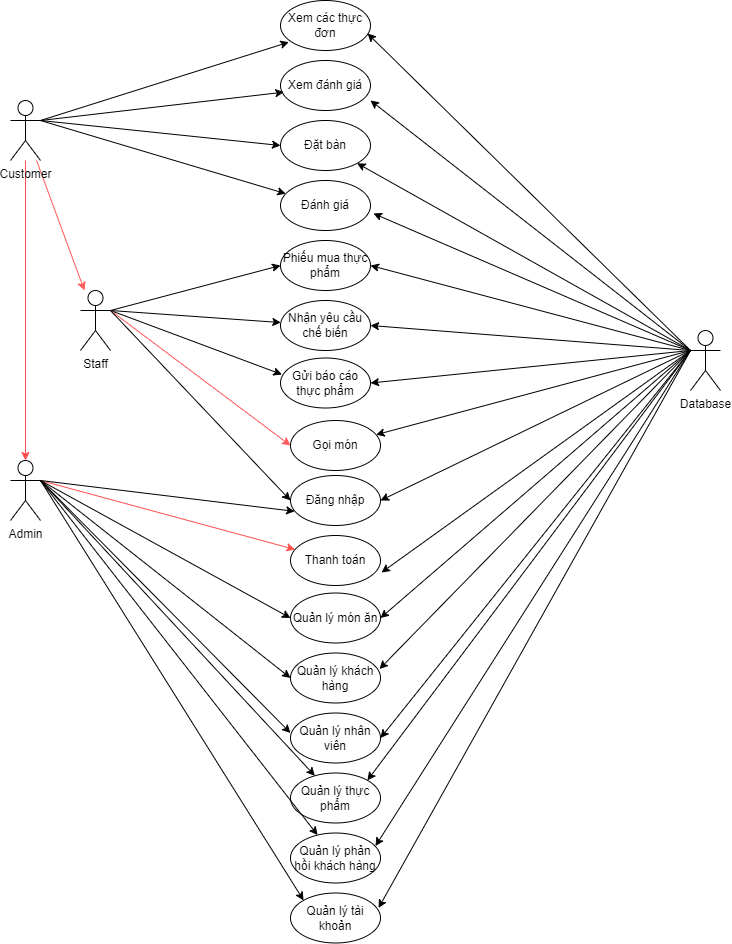

The diagram above was exported from draw.io. Its source (the exported page's mxGraphModel, read from the mxfile embedded in the PNG):
<mxGraphModel dx="1955" dy="946" grid="1" gridSize="10" guides="1" tooltips="1" connect="1" arrows="1" fold="1" page="1" pageScale="1" pageWidth="850" pageHeight="1100" math="0" shadow="0">
  <root>
    <mxCell id="0" />
    <mxCell id="1" parent="0" />
    <mxCell id="Sp_Pc3gE8rz_Ialy1zKl-7" style="edgeStyle=none;rounded=0;orthogonalLoop=1;jettySize=auto;html=1;fillColor=#FF0505;strokeColor=#FF4F4F;" edge="1" parent="1" source="_1xQVjYHRENGXurw1VSo-14" target="_1xQVjYHRENGXurw1VSo-27">
      <mxGeometry relative="1" as="geometry" />
    </mxCell>
    <mxCell id="Sp_Pc3gE8rz_Ialy1zKl-16" style="edgeStyle=none;rounded=0;orthogonalLoop=1;jettySize=auto;html=1;strokeColor=#FF5959;fillColor=#FF0505;" edge="1" parent="1" source="_1xQVjYHRENGXurw1VSo-14" target="_1xQVjYHRENGXurw1VSo-59">
      <mxGeometry relative="1" as="geometry" />
    </mxCell>
    <mxCell id="_1xQVjYHRENGXurw1VSo-14" value="Customer&lt;br&gt;" style="shape=umlActor;verticalLabelPosition=bottom;verticalAlign=top;html=1;outlineConnect=0;" parent="1" vertex="1">
      <mxGeometry x="70" y="320" width="30" height="60" as="geometry" />
    </mxCell>
    <mxCell id="_1xQVjYHRENGXurw1VSo-65" style="edgeStyle=none;rounded=0;orthogonalLoop=1;jettySize=auto;html=1;exitX=0;exitY=0.3333333333333333;exitDx=0;exitDy=0;exitPerimeter=0;entryX=0.967;entryY=0.66;entryDx=0;entryDy=0;entryPerimeter=0;" parent="1" source="_1xQVjYHRENGXurw1VSo-15" target="_1xQVjYHRENGXurw1VSo-18" edge="1">
      <mxGeometry relative="1" as="geometry" />
    </mxCell>
    <mxCell id="_1xQVjYHRENGXurw1VSo-66" style="edgeStyle=none;rounded=0;orthogonalLoop=1;jettySize=auto;html=1;exitX=0;exitY=0.3333333333333333;exitDx=0;exitDy=0;exitPerimeter=0;entryX=1;entryY=0.8;entryDx=0;entryDy=0;entryPerimeter=0;" parent="1" source="_1xQVjYHRENGXurw1VSo-15" target="_1xQVjYHRENGXurw1VSo-20" edge="1">
      <mxGeometry relative="1" as="geometry" />
    </mxCell>
    <mxCell id="_1xQVjYHRENGXurw1VSo-67" style="edgeStyle=none;rounded=0;orthogonalLoop=1;jettySize=auto;html=1;exitX=0;exitY=0.3333333333333333;exitDx=0;exitDy=0;exitPerimeter=0;" parent="1" source="_1xQVjYHRENGXurw1VSo-15" target="_1xQVjYHRENGXurw1VSo-21" edge="1">
      <mxGeometry relative="1" as="geometry" />
    </mxCell>
    <mxCell id="_1xQVjYHRENGXurw1VSo-68" style="edgeStyle=none;rounded=0;orthogonalLoop=1;jettySize=auto;html=1;exitX=0;exitY=0.3333333333333333;exitDx=0;exitDy=0;exitPerimeter=0;entryX=1.033;entryY=0.66;entryDx=0;entryDy=0;entryPerimeter=0;" parent="1" source="_1xQVjYHRENGXurw1VSo-15" target="_1xQVjYHRENGXurw1VSo-23" edge="1">
      <mxGeometry relative="1" as="geometry" />
    </mxCell>
    <mxCell id="_1xQVjYHRENGXurw1VSo-69" style="edgeStyle=none;rounded=0;orthogonalLoop=1;jettySize=auto;html=1;exitX=0;exitY=0.3333333333333333;exitDx=0;exitDy=0;exitPerimeter=0;entryX=1.011;entryY=0.74;entryDx=0;entryDy=0;entryPerimeter=0;" parent="1" source="_1xQVjYHRENGXurw1VSo-15" target="_1xQVjYHRENGXurw1VSo-24" edge="1">
      <mxGeometry relative="1" as="geometry" />
    </mxCell>
    <mxCell id="_1xQVjYHRENGXurw1VSo-72" style="edgeStyle=none;rounded=0;orthogonalLoop=1;jettySize=auto;html=1;exitX=0;exitY=0.3333333333333333;exitDx=0;exitDy=0;exitPerimeter=0;" parent="1" source="_1xQVjYHRENGXurw1VSo-15" target="_1xQVjYHRENGXurw1VSo-22" edge="1">
      <mxGeometry relative="1" as="geometry" />
    </mxCell>
    <mxCell id="_1xQVjYHRENGXurw1VSo-73" style="edgeStyle=none;rounded=0;orthogonalLoop=1;jettySize=auto;html=1;exitX=0;exitY=0.3333333333333333;exitDx=0;exitDy=0;exitPerimeter=0;entryX=1;entryY=0.5;entryDx=0;entryDy=0;" parent="1" source="_1xQVjYHRENGXurw1VSo-15" target="_1xQVjYHRENGXurw1VSo-25" edge="1">
      <mxGeometry relative="1" as="geometry" />
    </mxCell>
    <mxCell id="_1xQVjYHRENGXurw1VSo-74" style="edgeStyle=none;rounded=0;orthogonalLoop=1;jettySize=auto;html=1;exitX=0;exitY=0.3333333333333333;exitDx=0;exitDy=0;exitPerimeter=0;entryX=1;entryY=0.5;entryDx=0;entryDy=0;" parent="1" source="_1xQVjYHRENGXurw1VSo-15" target="_1xQVjYHRENGXurw1VSo-26" edge="1">
      <mxGeometry relative="1" as="geometry" />
    </mxCell>
    <mxCell id="_1xQVjYHRENGXurw1VSo-75" style="edgeStyle=none;rounded=0;orthogonalLoop=1;jettySize=auto;html=1;exitX=0;exitY=0.3333333333333333;exitDx=0;exitDy=0;exitPerimeter=0;entryX=0.989;entryY=0.32;entryDx=0;entryDy=0;entryPerimeter=0;" parent="1" source="_1xQVjYHRENGXurw1VSo-15" target="_1xQVjYHRENGXurw1VSo-30" edge="1">
      <mxGeometry relative="1" as="geometry" />
    </mxCell>
    <mxCell id="_1xQVjYHRENGXurw1VSo-76" style="edgeStyle=none;rounded=0;orthogonalLoop=1;jettySize=auto;html=1;exitX=0;exitY=0.3333333333333333;exitDx=0;exitDy=0;exitPerimeter=0;entryX=1;entryY=0.5;entryDx=0;entryDy=0;" parent="1" source="_1xQVjYHRENGXurw1VSo-15" target="_1xQVjYHRENGXurw1VSo-31" edge="1">
      <mxGeometry relative="1" as="geometry" />
    </mxCell>
    <mxCell id="_1xQVjYHRENGXurw1VSo-78" style="edgeStyle=none;rounded=0;orthogonalLoop=1;jettySize=auto;html=1;exitX=0;exitY=0.3333333333333333;exitDx=0;exitDy=0;exitPerimeter=0;entryX=1;entryY=0;entryDx=0;entryDy=0;" parent="1" source="_1xQVjYHRENGXurw1VSo-15" target="_1xQVjYHRENGXurw1VSo-32" edge="1">
      <mxGeometry relative="1" as="geometry" />
    </mxCell>
    <mxCell id="_1xQVjYHRENGXurw1VSo-79" style="edgeStyle=none;rounded=0;orthogonalLoop=1;jettySize=auto;html=1;exitX=0;exitY=0.3333333333333333;exitDx=0;exitDy=0;exitPerimeter=0;entryX=0.944;entryY=0.26;entryDx=0;entryDy=0;entryPerimeter=0;" parent="1" source="_1xQVjYHRENGXurw1VSo-15" target="_1xQVjYHRENGXurw1VSo-33" edge="1">
      <mxGeometry relative="1" as="geometry" />
    </mxCell>
    <mxCell id="puh9PDmG8o4nydAhzNn6-4" style="edgeStyle=none;rounded=0;orthogonalLoop=1;jettySize=auto;html=1;exitX=0;exitY=0.3333333333333333;exitDx=0;exitDy=0;exitPerimeter=0;entryX=0.978;entryY=0.3;entryDx=0;entryDy=0;entryPerimeter=0;" parent="1" source="_1xQVjYHRENGXurw1VSo-15" target="puh9PDmG8o4nydAhzNn6-1" edge="1">
      <mxGeometry relative="1" as="geometry" />
    </mxCell>
    <mxCell id="Sp_Pc3gE8rz_Ialy1zKl-13" style="edgeStyle=none;rounded=0;orthogonalLoop=1;jettySize=auto;html=1;exitX=0;exitY=0.3333333333333333;exitDx=0;exitDy=0;exitPerimeter=0;entryX=1;entryY=0.5;entryDx=0;entryDy=0;strokeColor=#000000;fillColor=#FF0505;" edge="1" parent="1" source="_1xQVjYHRENGXurw1VSo-15" target="Sp_Pc3gE8rz_Ialy1zKl-3">
      <mxGeometry relative="1" as="geometry" />
    </mxCell>
    <mxCell id="Sp_Pc3gE8rz_Ialy1zKl-14" style="edgeStyle=none;rounded=0;orthogonalLoop=1;jettySize=auto;html=1;exitX=0;exitY=0.3333333333333333;exitDx=0;exitDy=0;exitPerimeter=0;entryX=1;entryY=0.5;entryDx=0;entryDy=0;strokeColor=#000000;fillColor=#FF0505;" edge="1" parent="1" source="_1xQVjYHRENGXurw1VSo-15" target="Sp_Pc3gE8rz_Ialy1zKl-5">
      <mxGeometry relative="1" as="geometry" />
    </mxCell>
    <mxCell id="Sp_Pc3gE8rz_Ialy1zKl-15" style="edgeStyle=none;rounded=0;orthogonalLoop=1;jettySize=auto;html=1;exitX=0;exitY=0.3333333333333333;exitDx=0;exitDy=0;exitPerimeter=0;entryX=1;entryY=0.5;entryDx=0;entryDy=0;strokeColor=#000000;fillColor=#FF0505;" edge="1" parent="1" source="_1xQVjYHRENGXurw1VSo-15" target="Sp_Pc3gE8rz_Ialy1zKl-4">
      <mxGeometry relative="1" as="geometry" />
    </mxCell>
    <mxCell id="_1xQVjYHRENGXurw1VSo-15" value="Database&lt;br&gt;" style="shape=umlActor;verticalLabelPosition=bottom;verticalAlign=top;html=1;outlineConnect=0;" parent="1" vertex="1">
      <mxGeometry x="750" y="550" width="30" height="60" as="geometry" />
    </mxCell>
    <mxCell id="_1xQVjYHRENGXurw1VSo-18" value="Xem các thực đơn" style="ellipse;whiteSpace=wrap;html=1;" parent="1" vertex="1">
      <mxGeometry x="340" y="220" width="90" height="50" as="geometry" />
    </mxCell>
    <mxCell id="_1xQVjYHRENGXurw1VSo-20" value="Xem đánh giá" style="ellipse;whiteSpace=wrap;html=1;" parent="1" vertex="1">
      <mxGeometry x="340" y="280" width="90" height="50" as="geometry" />
    </mxCell>
    <mxCell id="_1xQVjYHRENGXurw1VSo-21" value="Đặt bàn" style="ellipse;whiteSpace=wrap;html=1;" parent="1" vertex="1">
      <mxGeometry x="340" y="340" width="90" height="50" as="geometry" />
    </mxCell>
    <mxCell id="_1xQVjYHRENGXurw1VSo-22" value="Gọi món" style="ellipse;whiteSpace=wrap;html=1;" parent="1" vertex="1">
      <mxGeometry x="350" y="640" width="90" height="50" as="geometry" />
    </mxCell>
    <mxCell id="_1xQVjYHRENGXurw1VSo-23" value="Đánh giá" style="ellipse;whiteSpace=wrap;html=1;" parent="1" vertex="1">
      <mxGeometry x="340" y="400" width="90" height="50" as="geometry" />
    </mxCell>
    <mxCell id="_1xQVjYHRENGXurw1VSo-24" value="Thanh toán" style="ellipse;whiteSpace=wrap;html=1;" parent="1" vertex="1">
      <mxGeometry x="350" y="755" width="90" height="50" as="geometry" />
    </mxCell>
    <mxCell id="_1xQVjYHRENGXurw1VSo-25" value="Đăng nhập" style="ellipse;whiteSpace=wrap;html=1;" parent="1" vertex="1">
      <mxGeometry x="350" y="695" width="90" height="50" as="geometry" />
    </mxCell>
    <mxCell id="_1xQVjYHRENGXurw1VSo-26" value="Quản lý món ăn" style="ellipse;whiteSpace=wrap;html=1;" parent="1" vertex="1">
      <mxGeometry x="350" y="812.5" width="90" height="50" as="geometry" />
    </mxCell>
    <mxCell id="puh9PDmG8o4nydAhzNn6-3" style="edgeStyle=none;rounded=0;orthogonalLoop=1;jettySize=auto;html=1;exitX=1;exitY=0.3333333333333333;exitDx=0;exitDy=0;exitPerimeter=0;entryX=0;entryY=0;entryDx=0;entryDy=0;" parent="1" source="_1xQVjYHRENGXurw1VSo-27" target="puh9PDmG8o4nydAhzNn6-1" edge="1">
      <mxGeometry relative="1" as="geometry" />
    </mxCell>
    <mxCell id="Sp_Pc3gE8rz_Ialy1zKl-2" style="edgeStyle=none;rounded=0;orthogonalLoop=1;jettySize=auto;html=1;exitX=1;exitY=0.3333333333333333;exitDx=0;exitDy=0;exitPerimeter=0;strokeColor=#FF4F4F;" edge="1" parent="1" source="_1xQVjYHRENGXurw1VSo-27" target="_1xQVjYHRENGXurw1VSo-24">
      <mxGeometry relative="1" as="geometry" />
    </mxCell>
    <mxCell id="_1xQVjYHRENGXurw1VSo-27" value="Admin" style="shape=umlActor;verticalLabelPosition=bottom;verticalAlign=top;html=1;outlineConnect=0;" parent="1" vertex="1">
      <mxGeometry x="70" y="680" width="30" height="60" as="geometry" />
    </mxCell>
    <mxCell id="_1xQVjYHRENGXurw1VSo-30" value="Quản lý khách hàng" style="ellipse;whiteSpace=wrap;html=1;" parent="1" vertex="1">
      <mxGeometry x="350" y="872.5" width="90" height="50" as="geometry" />
    </mxCell>
    <mxCell id="_1xQVjYHRENGXurw1VSo-31" value="Quản lý nhân viên" style="ellipse;whiteSpace=wrap;html=1;" parent="1" vertex="1">
      <mxGeometry x="350" y="932.5" width="90" height="50" as="geometry" />
    </mxCell>
    <mxCell id="_1xQVjYHRENGXurw1VSo-32" value="Quản lý thực phẩm" style="ellipse;whiteSpace=wrap;html=1;" parent="1" vertex="1">
      <mxGeometry x="350" y="992.5" width="90" height="50" as="geometry" />
    </mxCell>
    <mxCell id="_1xQVjYHRENGXurw1VSo-33" value="Quản lý phản hồi khách hàng" style="ellipse;whiteSpace=wrap;html=1;" parent="1" vertex="1">
      <mxGeometry x="350" y="1052.5" width="90" height="50" as="geometry" />
    </mxCell>
    <mxCell id="_1xQVjYHRENGXurw1VSo-39" value="" style="endArrow=classic;html=1;rounded=0;exitX=1;exitY=0.3333333333333333;exitDx=0;exitDy=0;exitPerimeter=0;entryX=0.093;entryY=0.833;entryDx=0;entryDy=0;entryPerimeter=0;" parent="1" source="_1xQVjYHRENGXurw1VSo-14" target="_1xQVjYHRENGXurw1VSo-18" edge="1">
      <mxGeometry width="50" height="50" relative="1" as="geometry">
        <mxPoint x="130" y="460" as="sourcePoint" />
        <mxPoint x="180" y="410" as="targetPoint" />
      </mxGeometry>
    </mxCell>
    <mxCell id="_1xQVjYHRENGXurw1VSo-44" value="" style="endArrow=classic;html=1;rounded=0;entryX=0.037;entryY=0.633;entryDx=0;entryDy=0;entryPerimeter=0;exitX=1;exitY=0.3333333333333333;exitDx=0;exitDy=0;exitPerimeter=0;" parent="1" source="_1xQVjYHRENGXurw1VSo-14" target="_1xQVjYHRENGXurw1VSo-20" edge="1">
      <mxGeometry width="50" height="50" relative="1" as="geometry">
        <mxPoint x="100" y="560" as="sourcePoint" />
        <mxPoint x="250" y="480" as="targetPoint" />
      </mxGeometry>
    </mxCell>
    <mxCell id="_1xQVjYHRENGXurw1VSo-45" value="" style="endArrow=classic;html=1;rounded=0;entryX=0;entryY=0.5;entryDx=0;entryDy=0;exitX=1;exitY=0.3333333333333333;exitDx=0;exitDy=0;exitPerimeter=0;" parent="1" source="_1xQVjYHRENGXurw1VSo-14" target="_1xQVjYHRENGXurw1VSo-21" edge="1">
      <mxGeometry width="50" height="50" relative="1" as="geometry">
        <mxPoint x="110" y="560" as="sourcePoint" />
        <mxPoint x="353.33000000000015" y="321.6500000000001" as="targetPoint" />
      </mxGeometry>
    </mxCell>
    <mxCell id="_1xQVjYHRENGXurw1VSo-46" value="" style="endArrow=classic;html=1;rounded=0;exitX=1;exitY=0.3333333333333333;exitDx=0;exitDy=0;exitPerimeter=0;" parent="1" source="_1xQVjYHRENGXurw1VSo-14" target="_1xQVjYHRENGXurw1VSo-23" edge="1">
      <mxGeometry width="50" height="50" relative="1" as="geometry">
        <mxPoint x="100" y="560" as="sourcePoint" />
        <mxPoint x="363.33000000000015" y="331.6500000000001" as="targetPoint" />
      </mxGeometry>
    </mxCell>
    <mxCell id="_1xQVjYHRENGXurw1VSo-53" value="" style="endArrow=classic;html=1;rounded=0;exitX=1;exitY=0.3333333333333333;exitDx=0;exitDy=0;exitPerimeter=0;entryX=0.046;entryY=0.717;entryDx=0;entryDy=0;entryPerimeter=0;" parent="1" source="_1xQVjYHRENGXurw1VSo-27" target="_1xQVjYHRENGXurw1VSo-25" edge="1">
      <mxGeometry width="50" height="50" relative="1" as="geometry">
        <mxPoint x="180" y="700" as="sourcePoint" />
        <mxPoint x="360" y="620" as="targetPoint" />
      </mxGeometry>
    </mxCell>
    <mxCell id="_1xQVjYHRENGXurw1VSo-54" value="" style="endArrow=classic;html=1;rounded=0;entryX=0;entryY=0.5;entryDx=0;entryDy=0;exitX=1;exitY=0.3333333333333333;exitDx=0;exitDy=0;exitPerimeter=0;" parent="1" source="_1xQVjYHRENGXurw1VSo-27" target="_1xQVjYHRENGXurw1VSo-26" edge="1">
      <mxGeometry width="50" height="50" relative="1" as="geometry">
        <mxPoint x="190" y="710" as="sourcePoint" />
        <mxPoint x="360" y="625" as="targetPoint" />
      </mxGeometry>
    </mxCell>
    <mxCell id="_1xQVjYHRENGXurw1VSo-55" value="" style="endArrow=classic;html=1;rounded=0;entryX=0;entryY=0.5;entryDx=0;entryDy=0;exitX=1;exitY=0.3333333333333333;exitDx=0;exitDy=0;exitPerimeter=0;" parent="1" source="_1xQVjYHRENGXurw1VSo-27" target="_1xQVjYHRENGXurw1VSo-30" edge="1">
      <mxGeometry width="50" height="50" relative="1" as="geometry">
        <mxPoint x="100" y="760" as="sourcePoint" />
        <mxPoint x="370" y="635" as="targetPoint" />
      </mxGeometry>
    </mxCell>
    <mxCell id="_1xQVjYHRENGXurw1VSo-56" value="" style="endArrow=classic;html=1;rounded=0;entryX=0;entryY=0.4;entryDx=0;entryDy=0;entryPerimeter=0;exitX=1;exitY=0.3333333333333333;exitDx=0;exitDy=0;exitPerimeter=0;" parent="1" source="_1xQVjYHRENGXurw1VSo-27" target="_1xQVjYHRENGXurw1VSo-31" edge="1">
      <mxGeometry width="50" height="50" relative="1" as="geometry">
        <mxPoint x="100" y="760" as="sourcePoint" />
        <mxPoint x="380" y="645" as="targetPoint" />
      </mxGeometry>
    </mxCell>
    <mxCell id="_1xQVjYHRENGXurw1VSo-57" value="" style="endArrow=classic;html=1;rounded=0;exitX=1;exitY=0.3333333333333333;exitDx=0;exitDy=0;exitPerimeter=0;" parent="1" source="_1xQVjYHRENGXurw1VSo-27" target="_1xQVjYHRENGXurw1VSo-32" edge="1">
      <mxGeometry width="50" height="50" relative="1" as="geometry">
        <mxPoint x="100" y="760" as="sourcePoint" />
        <mxPoint x="390" y="655" as="targetPoint" />
      </mxGeometry>
    </mxCell>
    <mxCell id="_1xQVjYHRENGXurw1VSo-58" value="" style="endArrow=classic;html=1;rounded=0;exitX=1;exitY=0.3333333333333333;exitDx=0;exitDy=0;exitPerimeter=0;" parent="1" source="_1xQVjYHRENGXurw1VSo-27" target="_1xQVjYHRENGXurw1VSo-33" edge="1">
      <mxGeometry width="50" height="50" relative="1" as="geometry">
        <mxPoint x="110" y="760" as="sourcePoint" />
        <mxPoint x="400" y="665" as="targetPoint" />
      </mxGeometry>
    </mxCell>
    <mxCell id="Sp_Pc3gE8rz_Ialy1zKl-10" style="edgeStyle=none;rounded=0;orthogonalLoop=1;jettySize=auto;html=1;exitX=1;exitY=0.3333333333333333;exitDx=0;exitDy=0;exitPerimeter=0;entryX=0;entryY=0.5;entryDx=0;entryDy=0;strokeColor=#000000;fillColor=#FF0505;" edge="1" parent="1" source="_1xQVjYHRENGXurw1VSo-59" target="Sp_Pc3gE8rz_Ialy1zKl-3">
      <mxGeometry relative="1" as="geometry" />
    </mxCell>
    <mxCell id="Sp_Pc3gE8rz_Ialy1zKl-11" style="edgeStyle=none;rounded=0;orthogonalLoop=1;jettySize=auto;html=1;exitX=1;exitY=0.3333333333333333;exitDx=0;exitDy=0;exitPerimeter=0;strokeColor=#000000;fillColor=#FF0505;" edge="1" parent="1" source="_1xQVjYHRENGXurw1VSo-59" target="Sp_Pc3gE8rz_Ialy1zKl-5">
      <mxGeometry relative="1" as="geometry" />
    </mxCell>
    <mxCell id="Sp_Pc3gE8rz_Ialy1zKl-12" style="edgeStyle=none;rounded=0;orthogonalLoop=1;jettySize=auto;html=1;exitX=1;exitY=0.3333333333333333;exitDx=0;exitDy=0;exitPerimeter=0;entryX=0.016;entryY=0.33;entryDx=0;entryDy=0;entryPerimeter=0;strokeColor=#000000;fillColor=#FF0505;" edge="1" parent="1" source="_1xQVjYHRENGXurw1VSo-59" target="Sp_Pc3gE8rz_Ialy1zKl-4">
      <mxGeometry relative="1" as="geometry" />
    </mxCell>
    <mxCell id="Sp_Pc3gE8rz_Ialy1zKl-17" style="edgeStyle=none;rounded=0;orthogonalLoop=1;jettySize=auto;html=1;exitX=1;exitY=0.3333333333333333;exitDx=0;exitDy=0;exitPerimeter=0;entryX=0;entryY=0.5;entryDx=0;entryDy=0;strokeColor=#FF5959;fillColor=#FF0505;" edge="1" parent="1" source="_1xQVjYHRENGXurw1VSo-59" target="_1xQVjYHRENGXurw1VSo-22">
      <mxGeometry relative="1" as="geometry" />
    </mxCell>
    <mxCell id="_1xQVjYHRENGXurw1VSo-59" value="Staff" style="shape=umlActor;verticalLabelPosition=bottom;verticalAlign=top;html=1;outlineConnect=0;" parent="1" vertex="1">
      <mxGeometry x="140" y="510" width="30" height="60" as="geometry" />
    </mxCell>
    <mxCell id="_1xQVjYHRENGXurw1VSo-61" value="" style="endArrow=classic;html=1;rounded=0;entryX=0;entryY=0.5;entryDx=0;entryDy=0;exitX=1;exitY=0.3333333333333333;exitDx=0;exitDy=0;exitPerimeter=0;" parent="1" source="_1xQVjYHRENGXurw1VSo-59" target="_1xQVjYHRENGXurw1VSo-25" edge="1">
      <mxGeometry width="50" height="50" relative="1" as="geometry">
        <mxPoint x="430" y="670" as="sourcePoint" />
        <mxPoint x="480" y="620" as="targetPoint" />
      </mxGeometry>
    </mxCell>
    <mxCell id="puh9PDmG8o4nydAhzNn6-1" value="Quản lý tài khoản" style="ellipse;whiteSpace=wrap;html=1;" parent="1" vertex="1">
      <mxGeometry x="350" y="1112.5" width="90" height="50" as="geometry" />
    </mxCell>
    <mxCell id="Sp_Pc3gE8rz_Ialy1zKl-3" value="Phiếu mua thực phẩm" style="ellipse;whiteSpace=wrap;html=1;" vertex="1" parent="1">
      <mxGeometry x="340" y="460" width="90" height="50" as="geometry" />
    </mxCell>
    <mxCell id="Sp_Pc3gE8rz_Ialy1zKl-4" value="Gửi báo cáo thực phẩm" style="ellipse;whiteSpace=wrap;html=1;" vertex="1" parent="1">
      <mxGeometry x="340" y="577.5" width="90" height="50" as="geometry" />
    </mxCell>
    <mxCell id="Sp_Pc3gE8rz_Ialy1zKl-5" value="Nhận yêu cầu chế biến" style="ellipse;whiteSpace=wrap;html=1;" vertex="1" parent="1">
      <mxGeometry x="340" y="520" width="90" height="50" as="geometry" />
    </mxCell>
  </root>
</mxGraphModel>